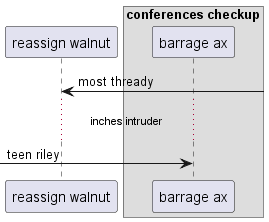

The diagram above was rendered by PlantUML. Its source (embedded in the PNG):
@startuml
participant "reassign walnut" as 0
box "conferences checkup"
participant "barrage ax" as 1
end box
0 <-] : most thready
...inches intruder...
 [-> 1: teen riley
@enduml